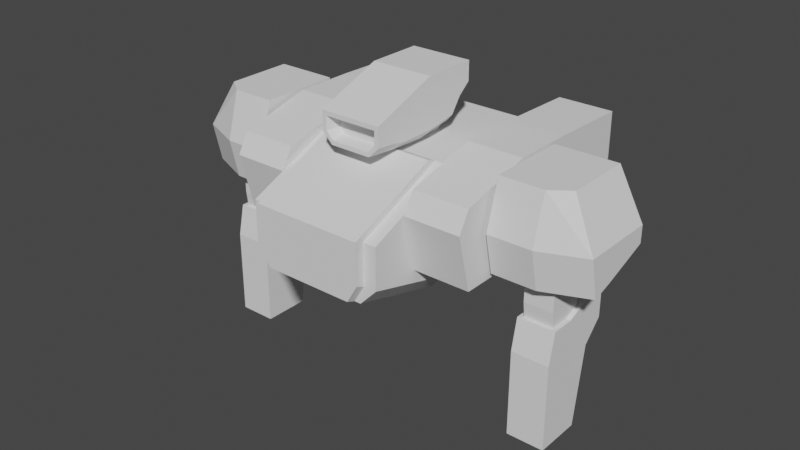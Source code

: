 # Source: Lightbotbody.blend  (saved by Blender 3.5.10; exported with 4.5.12 LTS)
import bpy
from mathutils import Matrix  # noqa: F401  (used for matrix-valued properties, if any)

bpy.ops.wm.read_factory_settings(use_empty=True)
scene = bpy.context.scene
scene.name = 'Scene'

# ---- collections
col_collection = bpy.data.collections.new('Collection'); scene.collection.children.link(col_collection)

# ---- world
world_world = bpy.data.worlds.new('World'); scene.world = world_world
world_world.use_nodes = True; world_world.node_tree.nodes.clear()
_N = world_world.node_tree.nodes; _L = world_world.node_tree.links
n0 = _N.new('ShaderNodeOutputWorld'); n0.name = 'World Output'; n0.location = (300, 300)
n1 = _N.new('ShaderNodeBackground'); n1.name = 'Background'; n1.location = (10, 300)
n1.inputs[0].default_value = (0.05088, 0.05088, 0.05088, 1.0)
_L.new(n1.outputs[0], n0.inputs[0])
n0.is_active_output = True
world_world.color = (0.05088, 0.05088, 0.05088)
world_world.use_sun_shadow = False
world_world.sun_shadow_jitter_overblur = 0.0

# ---- meshes
me_cube_032 = bpy.data.meshes.new('Cube.032')
me_cube_032.from_pydata([(1.597, -0.04834, -1.345), (1.597, 0.02349, -0.08169), (1.597, 0.4555, -1.345), (1.597, 0.6033, 0.04836), (2.002, -0.04834, -1.345), (2.002, 0.02349, -0.08169), (2.002, 0.4555, -1.345), (2.002, 0.6033, 0.04836), (1.597, 0.2775, -1.345), (1.597, -0.04834, -0.4164), (1.597, 0.2775, -0.08169), (1.597, 0.5884, -0.4982), (1.8, 0.4555, -1.345), (1.8, 0.6033, 0.04836), (2.002, 0.5884, -0.4982), (2.002, 0.2775, -1.345), (2.002, 0.2775, -0.08169), (2.002, -0.04834, -0.4164), (1.8, -0.04834, -1.345), (1.8, 0.02349, -0.08169), (1.8, 0.2775, -0.08169), (1.8, 0.2775, -1.345), (1.8, -0.04834, -0.4164), (2.002, 0.2775, -0.4164), (1.8, 0.5884, -0.4982), (1.597, 0.2775, -0.4164), (1.597, 0.7961, 0.04836), (2.002, 0.7961, 0.04836), (1.597, 0.7961, -0.2864), (1.8, 0.7961, 0.04836), (2.002, 0.7961, -0.2864), (1.8, 0.7961, -0.2864), (1.388, -0.1212, 0.355), (1.388, -0.07162, 1.298), (1.388, 0.8045, 0.6025), (1.388, 0.8045, 1.298), (2.337, 0.07334, 0.355), (2.065, 0.07726, 1.298), (2.337, 0.8045, 0.6025), (2.065, 0.8045, 1.298), (1.388, 0.2933, 0.4205), (1.388, -0.218, 0.7866), (1.388, 0.2933, 1.298), (1.388, 0.8045, 0.7866), (1.863, 0.8045, 0.6025), (1.863, 0.8045, 1.298), (2.337, 0.8045, 0.7866), (2.337, 0.2933, 0.4205), (2.065, 0.2933, 1.298), (2.337, -0.02341, 0.7866), (1.863, -0.1212, 0.355), (1.863, -0.07162, 1.298), (1.863, 0.2933, 1.298), (1.863, 0.2933, 0.4205), (1.863, -0.218, 0.7866), (2.337, 0.2933, 0.7866), (1.863, 0.8045, 0.7866), (1.388, 0.2933, 0.7866), (0.0, -0.9291, 0.0953), (0.0, -1.029, 0.53), (0.0, 0.8231, 0.0889), (0.0, 0.8231, 1.159), (0.7392, -0.9291, 0.7272), (0.7392, 0.8231, 1.159), (0.0, 0.0677, -0.176), (0.0, -1.029, 0.7654), (0.0, 0.0677, 1.159), (0.0, 1.076, 0.4917), (0.3696, 0.8231, 0.0889), (0.3696, 0.8231, 1.159), (0.7392, 0.0677, 1.159), (0.7392, -0.9291, 0.4917), (0.3696, -0.9291, 0.0953), (0.6005, -1.029, 0.7654), (0.3696, 0.0677, 1.159), (0.3696, 0.0677, -0.176), (0.6005, -0.0323, 1.198), (0.7392, 0.0677, 0.4917), (0.3696, 1.076, 0.4917), (0.0, 1.447, 1.159), (0.7392, 1.447, 1.159), (0.0, 1.447, 0.4917), (0.3696, 1.447, 1.159), (0.3696, 1.447, 0.4917), (0.5553, -0.9291, 0.0953), (0.7392, -0.9291, 0.2878), (0.7392, 0.6998, 0.2384), (0.5553, 0.8231, 0.0889), (0.5553, 1.076, 0.4917), (0.7392, 0.9739, 0.6755), (0.7392, 0.0677, 0.01664), (0.5553, 0.0677, -0.176), (0.7392, 1.447, 0.6755), (0.5553, 1.447, 0.4917), (0.6005, 0.0677, 1.159), (0.6005, -0.9291, 0.7272), (0.0, -0.9291, 0.0953), (0.0, 0.0677, 1.159), (0.6005, -0.9291, 0.4917), (0.3752, -0.9291, 0.0953), (0.3752, 0.0677, 1.159), (0.6005, -0.9291, 0.2878), (0.4884, -0.9291, 0.0953), (0.3752, -1.029, 0.7654), (0.0, -1.029, 0.1336), (0.0, -0.0323, 1.198), (0.6005, -1.029, 0.53), (0.3752, -1.029, 0.1336), (0.3752, -0.0323, 1.198), (0.3752, -1.029, 0.53), (0.6005, -1.029, 0.3261), (0.4884, -1.029, 0.1336), (0.7435, -0.3969, 0.2754), (0.7435, 1.902, 1.275), (0.7435, 0.3606, 0.2754), (0.7435, 0.3606, 1.298), (1.348, -0.3969, 0.2754), (0.7435, 1.902, 0.7734), (1.348, 0.3606, 0.2754), (1.348, 0.3606, 1.298), (0.7435, 1.009, 0.5837), (0.7435, 1.009, 1.298), (1.348, 1.009, 0.5837), (1.348, 1.009, 1.298), (0.7435, -0.552, 0.8818), (0.7435, -0.4298, 1.096), (1.348, -0.4298, 1.096), (1.348, -0.552, 0.8818), (1.348, 1.902, 0.7734), (1.348, 1.902, 1.275), (0.0, -0.102, 1.219), (0.0, -0.4145, 1.568), (0.0, 0.7216, 1.258), (0.0, 0.902, 1.838), (0.1695, -0.4145, 1.292), (0.3344, -0.4145, 1.568), (0.2888, -0.4145, 1.52), (0.3344, 0.902, 1.838), (0.0, -0.4145, 1.248), (0.0, 0.3098, 1.838), (0.0, 0.902, 1.518), (0.1672, 0.7216, 1.258), (0.1672, 0.902, 1.838), (0.1695, -0.4145, 1.52), (0.0, -0.4145, 1.52), (0.3344, 0.3098, 1.838), (0.0, -0.4145, 1.292), (0.1672, -0.102, 1.219), (0.1672, -0.4145, 1.568), (0.1672, 0.3098, 1.838), (0.1672, 0.3098, 1.198), (0.1672, -0.4145, 1.248), (0.3344, 0.3098, 1.518), (0.1672, 0.902, 1.518), (0.3344, -0.05975, 1.309), (0.2235, -0.102, 1.219), (0.3344, 0.6575, 1.361), (0.2235, 0.7216, 1.258), (0.3344, 0.7669, 1.518), (0.2235, 0.902, 1.518), (0.3344, 0.902, 1.629), (0.3344, 0.3098, 1.31), (0.2235, 0.3098, 1.198), (0.2235, -0.4145, 1.248), (0.3344, -0.1866, 1.336), (0.3344, -0.4145, 1.359), (0.2888, -0.4145, 1.371), (0.2096, -0.4145, 1.292), (0.2497, -0.2767, 1.379), (0.2497, -0.2767, 1.487), (0.1669, -0.2767, 1.487), (0.1669, -0.2767, 1.322), (0.0, -0.2767, 1.487), (0.0, -0.2767, 1.322), (0.1948, -0.2767, 1.322), (0.0, 0.3238, 0.9062), (0.0, 0.07508, 0.9268), (0.1274, 0.5724, 0.9666), (0.0, 0.5724, 0.9666), (0.1274, 0.07508, 0.9268), (0.1274, 0.3238, 0.9062), (1.644, 0.04201, 0.0839), (1.644, 0.04201, 0.487), (1.644, 0.4664, 0.0839), (1.644, 0.4664, 0.487), (1.955, 0.04201, 0.0839), (1.955, 0.04201, 0.487), (1.955, 0.4664, 0.0839), (1.955, 0.4664, 0.487), (1.644, 0.078, -0.2165), (1.644, 0.3991, -0.2165), (1.955, 0.078, -0.2165), (1.955, 0.3991, -0.2165)], [], [(25, 10, 3, 11), (7, 14, 30, 27), (23, 16, 5, 17), (22, 19, 1, 9), (21, 15, 4, 18), (20, 10, 1, 19), (16, 20, 19, 5), (7, 13, 20, 16), (13, 3, 10, 20), (8, 21, 18, 0), (2, 12, 21, 8), (12, 6, 15, 21), (18, 22, 9, 0), (4, 17, 22, 18), (17, 5, 19, 22), (15, 23, 17, 4), (6, 14, 23, 15), (14, 7, 16, 23), (12, 24, 14, 6), (2, 11, 24, 12), (14, 24, 31, 30), (8, 25, 11, 2), (0, 9, 25, 8), (9, 1, 10, 25), (31, 29, 27, 30), (28, 26, 29, 31), (13, 7, 27, 29), (24, 11, 28, 31), (3, 13, 29, 26), (11, 3, 26, 28), (57, 42, 35, 43), (56, 45, 39, 46), (55, 48, 37, 49), (54, 51, 33, 41), (53, 47, 36, 50), (52, 42, 33, 51), (48, 52, 51, 37), (39, 45, 52, 48), (45, 35, 42, 52), (40, 53, 50, 32), (34, 44, 53, 40), (44, 38, 47, 53), (50, 54, 41, 32), (36, 49, 54, 50), (49, 37, 51, 54), (47, 55, 49, 36), (38, 46, 55, 47), (46, 39, 48, 55), (44, 56, 46, 38), (34, 43, 56, 44), (43, 35, 45, 56), (40, 57, 43, 34), (32, 41, 57, 40), (41, 33, 42, 57), (61, 69, 82, 79), (77, 70, 62, 71), (71, 62, 95, 98), (68, 78, 88, 87), (62, 70, 94, 95), (74, 66, 97, 100), (63, 69, 74, 70), (69, 61, 66, 74), (64, 75, 72, 58), (60, 68, 75, 64), (63, 89, 92, 80), (72, 84, 102, 99), (75, 91, 84, 72), (70, 74, 100, 94), (85, 71, 98, 101), (68, 87, 91, 75), (88, 78, 83, 93), (86, 89, 77, 90), (60, 67, 78, 68), (78, 67, 81, 83), (81, 79, 82, 83), (83, 82, 80, 92, 93), (89, 63, 70, 77), (69, 63, 80, 82), (89, 86, 87, 88), (91, 87, 86, 90), (92, 89, 88, 93), (84, 91, 90, 85), (90, 77, 71, 85), (100, 97, 105, 108), (96, 99, 107, 104), (101, 98, 106, 110), (94, 100, 108, 76), (98, 95, 73, 106), (102, 101, 110, 111), (84, 85, 101, 102), (58, 72, 99, 96), (109, 103, 65, 59), (108, 105, 65, 103), (76, 108, 103, 73), (107, 109, 59, 104), (106, 73, 103, 109), (111, 110, 106, 109, 107), (99, 102, 111, 107), (95, 94, 76, 73), (119, 115, 125, 126), (119, 118, 122, 123), (117, 113, 129, 128), (112, 124, 125, 115, 114), (114, 118, 116, 112), (118, 119, 126, 127, 116), (121, 123, 129, 113), (118, 114, 120, 122), (115, 119, 123, 121), (114, 115, 121, 120), (126, 125, 124, 127), (116, 127, 124, 112), (120, 121, 113, 117), (123, 122, 128, 129), (122, 120, 117, 128), (148, 131, 144, 143), (143, 144, 172, 170), (165, 135, 136, 166), (141, 153, 159, 157), (149, 139, 131, 148), (145, 149, 148, 135), (137, 142, 149, 145), (142, 133, 139, 149), (132, 141, 177, 178), (150, 147, 179, 180), (158, 160, 137, 145, 152), (147, 151, 138, 130), (150, 162, 155, 147), (152, 145, 135, 165, 164), (155, 163, 151, 147), (141, 157, 162, 150), (153, 142, 137, 160, 159), (156, 158, 152, 161), (132, 140, 153, 141), (140, 133, 142, 153), (158, 159, 160), (163, 164, 165), (158, 156, 157, 159), (162, 157, 156, 161), (163, 155, 154, 164), (155, 162, 161, 154), (161, 152, 164, 154), (134, 167, 174, 171), (151, 163, 167, 134), (163, 165, 166, 167), (135, 148, 143, 136), (138, 151, 134, 146), (174, 168, 169, 170, 171), (171, 170, 172, 173), (167, 166, 168, 174), (166, 136, 169, 168), (146, 134, 171, 173), (136, 143, 170, 169), (175, 180, 179, 176), (178, 177, 180, 175), (147, 130, 176, 179), (141, 150, 180, 177), (181, 182, 184, 183), (183, 184, 188, 187), (187, 188, 186, 185), (185, 186, 182, 181), (185, 181, 189, 191), (188, 184, 182, 186), (190, 192, 191, 189), (183, 187, 192, 190), (181, 183, 190, 189), (187, 185, 191, 192)])
_uv = me_cube_032.uv_layers.new(name='UVMap')
_uv.uv.foreach_set('vector', [0.5994, 0.7776, 0.5994, 0.8496, 0.5274, 0.8496, 0.5274, 0.7776, 0.0009766, 0.0009766, 0.0009766, 0.0009766, 0.0009766, 0.0009766, 0.0009766, 0.0009766, 0.3113, 0.7776, 0.3113, 0.8496, 0.2393, 0.8496, 0.2393, 0.7776, 0.1672, 0.7776, 0.1672, 0.8496, 0.09522, 0.8496, 0.09522, 0.7776, 0.3113, 0.6336, 0.3113, 0.7056, 0.2393, 0.7056, 0.2393, 0.6336, 0.3113, 0.9217, 0.3113, 0.9937, 0.2393, 0.9937, 0.2393, 0.9217, 0.3113, 0.8496, 0.3113, 0.9217, 0.2393, 0.9217, 0.2393, 0.8496, 0.3833, 0.8496, 0.3833, 0.9217, 0.3113, 0.9217, 0.3113, 0.8496, 0.3833, 0.9217, 0.3833, 0.9937, 0.3113, 0.9937, 0.3113, 0.9217, 0.3113, 0.5615, 0.3113, 0.6336, 0.2393, 0.6336, 0.2393, 0.5615, 0.3833, 0.5615, 0.3833, 0.6336, 0.3113, 0.6336, 0.3113, 0.5615, 0.3833, 0.6336, 0.3833, 0.7056, 0.3113, 0.7056, 0.3113, 0.6336, 0.1672, 0.7056, 0.1672, 0.7776, 0.09522, 0.7776, 0.09522, 0.7056, 0.2393, 0.7056, 0.2393, 0.7776, 0.1672, 0.7776, 0.1672, 0.7056, 0.2393, 0.7776, 0.2393, 0.8496, 0.1672, 0.8496, 0.1672, 0.7776, 0.3113, 0.7056, 0.3113, 0.7776, 0.2393, 0.7776, 0.2393, 0.7056, 0.3833, 0.7056, 0.3833, 0.7776, 0.3113, 0.7776, 0.3113, 0.7056, 0.3833, 0.7776, 0.3833, 0.8496, 0.3113, 0.8496, 0.3113, 0.7776, 0.4554, 0.7056, 0.4554, 0.7776, 0.3833, 0.7776, 0.3833, 0.7056, 0.5274, 0.7056, 0.5274, 0.7776, 0.4554, 0.7776, 0.4554, 0.7056, 0.0009766, 0.0009766, 0.0009766, 0.0009766, 0.0009766, 0.0009766, 0.0009766, 0.0009766, 0.5994, 0.7056, 0.5994, 0.7776, 0.5274, 0.7776, 0.5274, 0.7056, 0.6714, 0.7056, 0.6714, 0.7776, 0.5994, 0.7776, 0.5994, 0.7056, 0.6714, 0.7776, 0.6714, 0.8496, 0.5994, 0.8496, 0.5994, 0.7776, 0.002689, 0.6387, 0.05494, 0.6387, 0.05494, 0.691, 0.002689, 0.691, 0.002689, 0.5865, 0.05494, 0.5865, 0.05494, 0.6387, 0.002689, 0.6387, 0.0009766, 0.0009766, 0.0009766, 0.0009766, 0.0009766, 0.0009766, 0.0009766, 0.0009766, 0.0009766, 0.0009766, 0.0009766, 0.0009766, 0.0009766, 0.0009766, 0.0009766, 0.0009766, 0.0009766, 0.0009766, 0.0009766, 0.0009766, 0.0009766, 0.0009766, 0.0009766, 0.0009766, 0.0009766, 0.0009766, 0.0009766, 0.0009766, 0.0009766, 0.0009766, 0.0009766, 0.0009766, 0.5589, 0.09653, 0.6453, 0.09653, 0.6453, 0.183, 0.5589, 0.183, 0.5589, 0.2694, 0.6453, 0.2694, 0.6453, 0.3558, 0.5589, 0.3558, 0.5589, 0.4423, 0.6453, 0.4423, 0.6453, 0.5287, 0.5589, 0.5287, 0.5589, 0.6152, 0.6453, 0.6152, 0.6453, 0.7016, 0.5589, 0.7016, 0.386, 0.4423, 0.4724, 0.4423, 0.4724, 0.5287, 0.386, 0.5287, 0.7317, 0.4423, 0.8182, 0.4423, 0.8182, 0.5287, 0.7317, 0.5287, 0.6453, 0.4423, 0.7317, 0.4423, 0.7317, 0.5287, 0.6453, 0.5287, 0.6453, 0.3558, 0.7317, 0.3558, 0.7317, 0.4423, 0.6453, 0.4423, 0.7317, 0.3558, 0.8182, 0.3558, 0.8182, 0.4423, 0.7317, 0.4423, 0.2995, 0.4423, 0.386, 0.4423, 0.386, 0.5287, 0.2995, 0.5287, 0.2995, 0.3558, 0.386, 0.3558, 0.386, 0.4423, 0.2995, 0.4423, 0.386, 0.3558, 0.4724, 0.3558, 0.4724, 0.4423, 0.386, 0.4423, 0.4724, 0.6152, 0.5589, 0.6152, 0.5589, 0.7016, 0.4724, 0.7016, 0.4724, 0.5287, 0.5589, 0.5287, 0.5589, 0.6152, 0.4724, 0.6152, 0.5589, 0.5287, 0.6453, 0.5287, 0.6453, 0.6152, 0.5589, 0.6152, 0.4724, 0.4423, 0.5589, 0.4423, 0.5589, 0.5287, 0.4724, 0.5287, 0.4724, 0.3558, 0.5589, 0.3558, 0.5589, 0.4423, 0.4724, 0.4423, 0.5589, 0.3558, 0.6453, 0.3558, 0.6453, 0.4423, 0.5589, 0.4423, 0.4724, 0.2694, 0.5589, 0.2694, 0.5589, 0.3558, 0.4724, 0.3558, 0.4724, 0.183, 0.5589, 0.183, 0.5589, 0.2694, 0.4724, 0.2694, 0.5589, 0.183, 0.6453, 0.183, 0.6453, 0.2694, 0.5589, 0.2694, 0.4724, 0.09653, 0.5589, 0.09653, 0.5589, 0.183, 0.4724, 0.183, 0.4724, 0.01009, 0.5589, 0.01009, 0.5589, 0.09653, 0.4724, 0.09653, 0.5589, 0.01009, 0.6453, 0.01009, 0.6453, 0.09653, 0.5589, 0.09653, 0.0009766, 0.0009766, 0.0009766, 0.0009766, 0.0009766, 0.0009766, 0.0009766, 0.0009766, 0.1193, 0.3524, 0.1193, 0.469, 0.002689, 0.469, 0.002689, 0.3524, 0.0009766, 0.0009766, 0.0009766, 0.0009766, 0.0009766, 0.0009766, 0.0009766, 0.0009766, 0.3524, 0.2358, 0.3524, 0.3524, 0.2938, 0.3524, 0.2938, 0.2358, 0.0009766, 0.0009766, 0.0009766, 0.0009766, 0.0009766, 0.0009766, 0.0009766, 0.0009766, 0.0009766, 0.0009766, 0.0009766, 0.0009766, 0.0009766, 0.0009766, 0.0009766, 0.0009766, 0.2358, 0.469, 0.2358, 0.5856, 0.1193, 0.5856, 0.1193, 0.469, 0.2358, 0.5856, 0.2358, 0.7022, 0.1193, 0.7022, 0.1193, 0.5856, 0.1193, 0.002689, 0.1193, 0.1193, 0.002689, 0.1193, 0.002689, 0.002689, 0.2358, 0.002689, 0.2358, 0.1193, 0.1193, 0.1193, 0.1193, 0.002689, 0.3868, 0.9865, 0.3868, 0.8898, 0.3868, 0.8898, 0.3868, 0.9865, 0.0009766, 0.0009766, 0.0009766, 0.0009766, 0.0009766, 0.0009766, 0.0009766, 0.0009766, 0.1193, 0.1193, 0.1193, 0.1779, 0.002689, 0.1779, 0.002689, 0.1193, 0.0009766, 0.0009766, 0.0009766, 0.0009766, 0.0009766, 0.0009766, 0.0009766, 0.0009766, 0.0009766, 0.0009766, 0.0009766, 0.0009766, 0.0009766, 0.0009766, 0.0009766, 0.0009766, 0.2358, 0.1193, 0.2358, 0.1779, 0.1193, 0.1779, 0.1193, 0.1193, 0.0009766, 0.0009766, 0.0009766, 0.0009766, 0.0009766, 0.0009766, 0.0009766, 0.0009766, 0.206, 0.2866, 0.2161, 0.3971, 0.1193, 0.3524, 0.1193, 0.2695, 0.469, 0.2358, 0.469, 0.3524, 0.3524, 0.3524, 0.3524, 0.2358, 0.0009766, 0.0009766, 0.0009766, 0.0009766, 0.0009766, 0.0009766, 0.0009766, 0.0009766, 0.6536, 0.8531, 0.6536, 0.9865, 0.5202, 0.9865, 0.5202, 0.8531, 0.5202, 0.8531, 0.5202, 0.9865, 0.3868, 0.9865, 0.3868, 0.8898, 0.4531, 0.8531, 0.2318, 0.3845, 0.2358, 0.469, 0.1193, 0.469, 0.1193, 0.3524, 0.0009766, 0.0009766, 0.0009766, 0.0009766, 0.0009766, 0.0009766, 0.0009766, 0.0009766, 0.2161, 0.3971, 0.206, 0.2866, 0.2938, 0.2358, 0.2938, 0.3524, 0.1193, 0.1779, 0.2358, 0.1779, 0.206, 0.2866, 0.1193, 0.2695, 0.3868, 0.8898, 0.3868, 0.8898, 0.4531, 0.8531, 0.4531, 0.8531, 0.002689, 0.1779, 0.1193, 0.1779, 0.1193, 0.2695, 0.002689, 0.2925, 0.1193, 0.2695, 0.1193, 0.3524, 0.002689, 0.3524, 0.002689, 0.2925, 0.0009766, 0.0009766, 0.0009766, 0.0009766, 0.0009766, 0.0009766, 0.0009766, 0.0009766, 0.0009766, 0.0009766, 0.0009766, 0.0009766, 0.0009766, 0.0009766, 0.0009766, 0.0009766, 0.0009766, 0.0009766, 0.0009766, 0.0009766, 0.0009766, 0.0009766, 0.0009766, 0.0009766, 0.0009766, 0.0009766, 0.0009766, 0.0009766, 0.0009766, 0.0009766, 0.0009766, 0.0009766, 0.0009766, 0.0009766, 0.0009766, 0.0009766, 0.0009766, 0.0009766, 0.0009766, 0.0009766, 0.0009766, 0.0009766, 0.0009766, 0.0009766, 0.0009766, 0.0009766, 0.0009766, 0.0009766, 0.0009766, 0.0009766, 0.0009766, 0.0009766, 0.0009766, 0.0009766, 0.0009766, 0.0009766, 0.0009766, 0.0009766, 0.0009766, 0.0009766, 0.0009766, 0.0009766, 0.0009766, 0.0009766, 0.9272, 0.5346, 0.9272, 0.5965, 0.8653, 0.5965, 0.8653, 0.5346, 0.2393, 0.1174, 0.2393, 0.002689, 0.354, 0.002689, 0.354, 0.1174, 0.2393, 0.2322, 0.2393, 0.1174, 0.354, 0.1174, 0.354, 0.2322, 0.9272, 0.4726, 0.9272, 0.5346, 0.8653, 0.5346, 0.8653, 0.4726, 0.9892, 0.5346, 0.9892, 0.5965, 0.9272, 0.5965, 0.9272, 0.5346, 0.9583, 0.4726, 0.9892, 0.5027, 0.9892, 0.5346, 0.9272, 0.5346, 0.9272, 0.4726, 0.0009766, 0.0009766, 0.0009766, 0.0009766, 0.0009766, 0.0009766, 0.0009766, 0.0009766, 0.0009766, 0.0009766, 0.0009766, 0.0009766, 0.0009766, 0.0009766, 0.0009766, 0.0009766, 0.8216, 0.4692, 0.8216, 0.3122, 0.9484, 0.3122, 0.9484, 0.4692, 0.0009766, 0.0009766, 0.0009766, 0.0009766, 0.0009766, 0.0009766, 0.0009766, 0.0009766, 0.002689, 0.4724, 0.1133, 0.4724, 0.1133, 0.5831, 0.002689, 0.5831, 0.8029, 0.7849, 0.9427, 0.7849, 0.981, 0.8192, 0.981, 0.9629, 0.8029, 0.9629, 0.8069, 0.002689, 0.8069, 0.1609, 0.6487, 0.1609, 0.6487, 0.002689, 0.8069, 0.1609, 0.8069, 0.3191, 0.6792, 0.3191, 0.6487, 0.285, 0.6487, 0.1609, 0.0009766, 0.0009766, 0.0009766, 0.0009766, 0.0009766, 0.0009766, 0.0009766, 0.0009766, 0.0009766, 0.0009766, 0.0009766, 0.0009766, 0.0009766, 0.0009766, 0.0009766, 0.0009766, 0.0009766, 0.0009766, 0.0009766, 0.0009766, 0.0009766, 0.0009766, 0.0009766, 0.0009766, 0.0009766, 0.0009766, 0.0009766, 0.0009766, 0.0009766, 0.0009766, 0.0009766, 0.0009766, 0.1486, 0.999, 0.002689, 0.999, 0.002689, 0.9676, 0.1486, 0.9676, 0.1486, 0.8531, 0.1486, 0.9676, 0.002689, 0.9676, 0.002689, 0.8531, 0.0009766, 0.0009766, 0.0009766, 0.0009766, 0.0009766, 0.0009766, 0.0009766, 0.0009766, 0.0009766, 0.0009766, 0.0009766, 0.0009766, 0.0009766, 0.0009766, 0.0009766, 0.0009766, 0.0009766, 0.0009766, 0.0009766, 0.0009766, 0.0009766, 0.0009766, 0.0009766, 0.0009766, 0.0009766, 0.0009766, 0.0009766, 0.0009766, 0.0009766, 0.0009766, 0.0009766, 0.0009766, 0.0009766, 0.0009766, 0.0009766, 0.0009766, 0.0009766, 0.0009766, 0.0009766, 0.0009766, 0.0009766, 0.0009766, 0.0009766, 0.0009766, 0.0009766, 0.0009766, 0.0009766, 0.0009766, 0.7372, 0.5945, 0.7995, 0.5945, 0.7995, 0.6155, 0.7372, 0.6155, 0.9242, 0.7192, 0.9865, 0.7192, 0.9865, 0.7815, 0.9242, 0.7815, 0.8619, 0.7192, 0.9242, 0.7192, 0.9242, 0.7815, 0.8619, 0.7815, 0.8619, 0.6568, 0.9242, 0.6568, 0.9242, 0.7192, 0.8619, 0.7192, 0.9242, 0.6568, 0.9865, 0.6568, 0.9865, 0.7192, 0.9242, 0.7192, 0.0009766, 0.0009766, 0.0009766, 0.0009766, 0.0009766, 0.0009766, 0.0009766, 0.0009766, 0.0009766, 0.0009766, 0.0009766, 0.0009766, 0.0009766, 0.0009766, 0.0009766, 0.0009766, 0.7995, 0.671, 0.8211, 0.6568, 0.8619, 0.6568, 0.8619, 0.7192, 0.7995, 0.7192, 0.7372, 0.8438, 0.7995, 0.8438, 0.7995, 0.9062, 0.7372, 0.9062, 0.6749, 0.7192, 0.6958, 0.7192, 0.6958, 0.7815, 0.6749, 0.7815, 0.7995, 0.7192, 0.8619, 0.7192, 0.8619, 0.7815, 0.8211, 0.7815, 0.7995, 0.768, 0.7372, 0.8228, 0.7995, 0.8228, 0.7995, 0.8438, 0.7372, 0.8438, 0.6749, 0.6568, 0.6958, 0.6568, 0.6958, 0.7192, 0.6749, 0.7192, 0.7995, 0.5945, 0.8619, 0.5945, 0.8619, 0.6568, 0.8211, 0.6568, 0.7995, 0.6155, 0.7633, 0.6736, 0.7995, 0.671, 0.7995, 0.7192, 0.7589, 0.7192, 0.7372, 0.5322, 0.7995, 0.5322, 0.7995, 0.5945, 0.7372, 0.5945, 0.7995, 0.5322, 0.8619, 0.5322, 0.8619, 0.5945, 0.7995, 0.5945, 0.7995, 0.671, 0.7995, 0.6568, 0.8211, 0.6568, 0.09287, 0.6313, 0.05978, 0.6049, 0.09287, 0.5876, 0.7995, 0.671, 0.7633, 0.6736, 0.7372, 0.6155, 0.7995, 0.6155, 0.6958, 0.7192, 0.6958, 0.6568, 0.7633, 0.6736, 0.7589, 0.7192, 0.7995, 0.8228, 0.7372, 0.8228, 0.769, 0.7653, 0.7995, 0.768, 0.6958, 0.7815, 0.6958, 0.7192, 0.7589, 0.7192, 0.769, 0.7653, 0.7589, 0.7192, 0.7995, 0.7192, 0.7995, 0.768, 0.769, 0.7653, 0.0009766, 0.0009766, 0.0009766, 0.0009766, 0.0009766, 0.0009766, 0.0009766, 0.0009766, 0.0009766, 0.0009766, 0.0009766, 0.0009766, 0.0009766, 0.0009766, 0.0009766, 0.0009766, 0.0009766, 0.0009766, 0.0009766, 0.0009766, 0.0009766, 0.0009766, 0.0009766, 0.0009766, 0.0009766, 0.0009766, 0.0009766, 0.0009766, 0.0009766, 0.0009766, 0.0009766, 0.0009766, 0.0009766, 0.0009766, 0.0009766, 0.0009766, 0.0009766, 0.0009766, 0.0009766, 0.0009766, 0.04217, 0.7137, 0.05226, 0.6944, 0.07126, 0.6944, 0.07126, 0.7235, 0.04217, 0.7235, 0.04217, 0.7235, 0.07126, 0.7235, 0.07126, 0.7526, 0.04217, 0.7526, 0.0009766, 0.0009766, 0.0009766, 0.0009766, 0.0009766, 0.0009766, 0.0009766, 0.0009766, 0.0009766, 0.0009766, 0.0009766, 0.0009766, 0.0009766, 0.0009766, 0.0009766, 0.0009766, 0.0009766, 0.0009766, 0.0009766, 0.0009766, 0.0009766, 0.0009766, 0.0009766, 0.0009766, 0.0009766, 0.0009766, 0.0009766, 0.0009766, 0.0009766, 0.0009766, 0.0009766, 0.0009766, 0.002689, 0.7305, 0.03875, 0.7305, 0.03875, 0.7665, 0.002689, 0.7665, 0.002689, 0.6944, 0.03875, 0.6944, 0.03875, 0.7305, 0.002689, 0.7305, 0.0009766, 0.0009766, 0.0009766, 0.0009766, 0.0009766, 0.0009766, 0.0009766, 0.0009766, 0.0009766, 0.0009766, 0.0009766, 0.0009766, 0.0009766, 0.0009766, 0.0009766, 0.0009766, 0.8103, 0.002689, 0.8869, 0.002689, 0.8869, 0.0792, 0.8103, 0.0792, 0.8103, 0.0792, 0.8869, 0.0792, 0.8869, 0.1557, 0.8103, 0.1557, 0.8103, 0.1557, 0.8869, 0.1557, 0.8869, 0.2322, 0.8103, 0.2322, 0.8103, 0.2322, 0.8869, 0.2322, 0.8869, 0.3087, 0.8103, 0.3087, 0.0009766, 0.0009766, 0.0009766, 0.0009766, 0.0009766, 0.0009766, 0.0009766, 0.0009766, 0.8869, 0.1557, 0.9634, 0.1557, 0.9634, 0.2322, 0.8869, 0.2322, 0.002689, 0.77, 0.06619, 0.77, 0.06619, 0.8335, 0.002689, 0.8335, 0.0009766, 0.0009766, 0.0009766, 0.0009766, 0.0009766, 0.0009766, 0.0009766, 0.0009766, 0.0009766, 0.0009766, 0.0009766, 0.0009766, 0.0009766, 0.0009766, 0.0009766, 0.0009766, 0.0009766, 0.0009766, 0.0009766, 0.0009766, 0.0009766, 0.0009766, 0.0009766, 0.0009766])
me_cube_032.update()
arm_armature = bpy.data.armatures.new('Armature')  # bones are not reproduced

# ---- objects
ob_cube_027 = bpy.data.objects.new('Cube.027', me_cube_032)
ob_shouldercuff_l = bpy.data.objects.new('shouldercuff.l', arm_armature)

# ---- transforms, parenting, visibility, modifiers, constraints
ob_cube_027.parent = ob_shouldercuff_l
ob_cube_027.location = (0.0, 0.0, 0.0)
_vg = ob_cube_027.vertex_groups.new(name='core')
_vg.add([58, 59, 60, 61, 62, 63, 64, 65, 66, 67, 68, 69, 70, 71, 72, 73, 74, 75, 76, 77, 78, 79, 80, 81, 82, 83, 84, 85, 86, 87, 88, 89, 90, 91, 92, 93, 94, 95, 96, 97, 98, 99, 100, 101, 102, 103, 104, 105, 106, 107, 108, 109, 110, 111, 112, 113, 114, 115, 116, 117, 118, 119, 120, 121, 122, 123, 124, 125, 126, 127, 128, 129, 130, 131, 132, 133, 134, 135, 136, 137, 138, 139, 140, 141, 142, 143, 144, 145, 146, 147, 148, 149, 150, 151, 152, 153, 154, 155, 156, 157, 158, 159, 160, 161, 162, 163, 164, 165, 166, 167, 168, 169, 170, 171, 172, 173, 174, 175, 176, 177, 178, 179, 180], 1.0, 'REPLACE')
_vg = ob_cube_027.vertex_groups.new(name='shoulder.l')
_vg = ob_cube_027.vertex_groups.new(name='shouldercuff.l')
_vg.add([32, 33, 34, 35, 36, 37, 38, 39, 40, 41, 42, 43, 44, 45, 46, 47, 48, 49, 50, 51, 52, 53, 54, 55, 56, 57], 1.0, 'REPLACE')
_vg = ob_cube_027.vertex_groups.new(name='guh.l')
_vg = ob_cube_027.vertex_groups.new(name='arm.l')
_vg.add([181, 182, 183, 184, 185, 186, 187, 188, 189, 190, 191, 192], 1.0, 'REPLACE')
_vg = ob_cube_027.vertex_groups.new(name='forearm.l')
_vg.add([0, 1, 2, 3, 4, 5, 6, 7, 8, 9, 10, 11, 12, 13, 14, 15, 16, 17, 18, 19, 20, 21, 22, 23, 24, 25, 26, 27, 28, 29, 30, 31], 1.0, 'REPLACE')
_vg = ob_cube_027.vertex_groups.new(name='shoulder.r')
_vg = ob_cube_027.vertex_groups.new(name='shouldercuff.r')
_vg = ob_cube_027.vertex_groups.new(name='guh.r')
_vg = ob_cube_027.vertex_groups.new(name='arm.r')
_vg = ob_cube_027.vertex_groups.new(name='forearm.r')
_m = ob_cube_027.modifiers.new('Mirror', 'MIRROR')
_m = ob_cube_027.modifiers.new('Armature', 'ARMATURE')
_m.object = ob_shouldercuff_l
ob_shouldercuff_l.location = (0.0, 0.0, 0.0)

# ---- collection membership
col_collection.objects.link(ob_cube_027)
col_collection.objects.link(ob_shouldercuff_l)

# ---- scene / render settings (as saved in the file)
scene.frame_start = 1; scene.frame_end = 250; scene.frame_set(0)
scene.render.engine = 'BLENDER_EEVEE_NEXT'
scene.cycles.sampling_pattern = 'TABULATED_SOBOL'
scene.view_settings.view_transform = 'Filmic'
bpy.context.view_layer.update()

# ---- added for rendering (the .blend has no active camera and no usable light): camera, sun
cam_auto = bpy.data.cameras.new('AutoCamera')
cam_auto.lens = 50.0
cam_auto.sensor_width = 36.0
cam_auto.clip_end = 1000.0
ob_auto_camera = bpy.data.objects.new('AutoCamera', cam_auto)
scene.collection.objects.link(ob_auto_camera)
ob_auto_camera.location = (6.25551, -7.22048, 5.2265)
ob_auto_camera.rotation_euler = (1.09748, -7.21219e-08, 0.694738)
scene.camera = ob_auto_camera
light_auto_sun = bpy.data.lights.new('AutoSun', 'SUN')
light_auto_sun.energy = 3.0
light_auto_sun.angle = 0.0523599
ob_auto_sun = bpy.data.objects.new('AutoSun', light_auto_sun)
scene.collection.objects.link(ob_auto_sun)
ob_auto_sun.rotation_euler = (0.872665, 0.174533, 0.523599)
bpy.context.view_layer.update()
